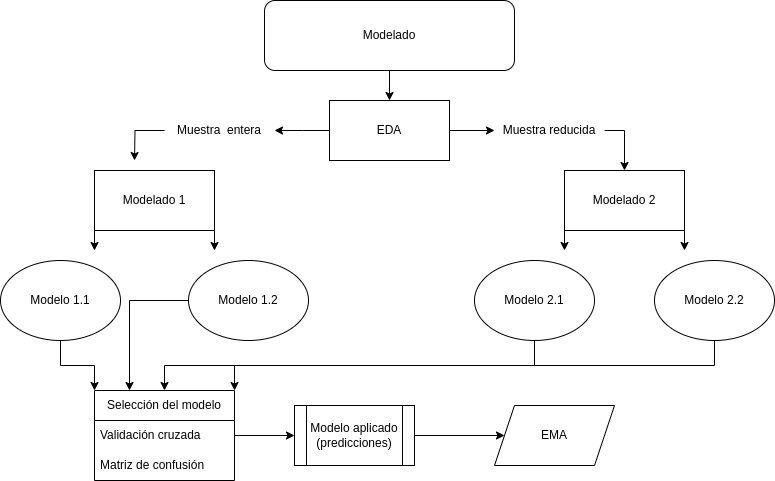

The diagram above was exported from draw.io. Its source (the exported page's mxGraphModel, read from the mxfile embedded in the PNG):
<mxGraphModel dx="820" dy="429" grid="1" gridSize="10" guides="1" tooltips="1" connect="1" arrows="1" fold="1" page="1" pageScale="1" pageWidth="827" pageHeight="1169" math="0" shadow="0">
  <root>
    <mxCell id="0" />
    <mxCell id="1" parent="0" />
    <mxCell id="HhwuEP4Uwm3CH9VPZxPr-25" style="edgeStyle=orthogonalEdgeStyle;rounded=0;orthogonalLoop=1;jettySize=auto;html=1;exitX=0.5;exitY=1;exitDx=0;exitDy=0;entryX=0.5;entryY=0;entryDx=0;entryDy=0;" parent="1" source="ZpGBJDUqC5GNQVEPb1LD-1" target="ZpGBJDUqC5GNQVEPb1LD-2" edge="1">
      <mxGeometry relative="1" as="geometry" />
    </mxCell>
    <mxCell id="ZpGBJDUqC5GNQVEPb1LD-1" value="Modelado" style="rounded=1;whiteSpace=wrap;html=1;" parent="1" vertex="1">
      <mxGeometry x="310" y="40" width="250" height="70" as="geometry" />
    </mxCell>
    <mxCell id="25a5C4nNvtbBR-R8CF3t-2" style="edgeStyle=orthogonalEdgeStyle;rounded=0;orthogonalLoop=1;jettySize=auto;html=1;exitX=0;exitY=0.5;exitDx=0;exitDy=0;" parent="1" source="ZpGBJDUqC5GNQVEPb1LD-2" edge="1">
      <mxGeometry relative="1" as="geometry">
        <mxPoint x="320" y="170" as="targetPoint" />
      </mxGeometry>
    </mxCell>
    <mxCell id="HhwuEP4Uwm3CH9VPZxPr-2" style="edgeStyle=orthogonalEdgeStyle;rounded=0;orthogonalLoop=1;jettySize=auto;html=1;exitX=1;exitY=0.5;exitDx=0;exitDy=0;" parent="1" source="ZpGBJDUqC5GNQVEPb1LD-2" target="HhwuEP4Uwm3CH9VPZxPr-1" edge="1">
      <mxGeometry relative="1" as="geometry" />
    </mxCell>
    <mxCell id="ZpGBJDUqC5GNQVEPb1LD-2" value="EDA" style="rounded=0;whiteSpace=wrap;html=1;" parent="1" vertex="1">
      <mxGeometry x="375" y="140" width="120" height="60" as="geometry" />
    </mxCell>
    <mxCell id="HhwuEP4Uwm3CH9VPZxPr-5" style="edgeStyle=orthogonalEdgeStyle;rounded=0;orthogonalLoop=1;jettySize=auto;html=1;exitX=0;exitY=1;exitDx=0;exitDy=0;" parent="1" source="ZpGBJDUqC5GNQVEPb1LD-3" edge="1">
      <mxGeometry relative="1" as="geometry">
        <mxPoint x="140" y="290" as="targetPoint" />
      </mxGeometry>
    </mxCell>
    <mxCell id="HhwuEP4Uwm3CH9VPZxPr-6" style="edgeStyle=orthogonalEdgeStyle;rounded=0;orthogonalLoop=1;jettySize=auto;html=1;exitX=1;exitY=1;exitDx=0;exitDy=0;" parent="1" source="ZpGBJDUqC5GNQVEPb1LD-3" edge="1">
      <mxGeometry relative="1" as="geometry">
        <mxPoint x="260" y="290" as="targetPoint" />
      </mxGeometry>
    </mxCell>
    <mxCell id="ZpGBJDUqC5GNQVEPb1LD-3" value="Modelado 1" style="rounded=0;whiteSpace=wrap;html=1;" parent="1" vertex="1">
      <mxGeometry x="140" y="210" width="120" height="60" as="geometry" />
    </mxCell>
    <mxCell id="HhwuEP4Uwm3CH9VPZxPr-7" style="edgeStyle=orthogonalEdgeStyle;rounded=0;orthogonalLoop=1;jettySize=auto;html=1;exitX=0;exitY=1;exitDx=0;exitDy=0;" parent="1" source="ZpGBJDUqC5GNQVEPb1LD-4" edge="1">
      <mxGeometry relative="1" as="geometry">
        <mxPoint x="610" y="290" as="targetPoint" />
      </mxGeometry>
    </mxCell>
    <mxCell id="HhwuEP4Uwm3CH9VPZxPr-8" style="edgeStyle=orthogonalEdgeStyle;rounded=0;orthogonalLoop=1;jettySize=auto;html=1;exitX=1;exitY=1;exitDx=0;exitDy=0;" parent="1" source="ZpGBJDUqC5GNQVEPb1LD-4" edge="1">
      <mxGeometry relative="1" as="geometry">
        <mxPoint x="730" y="290" as="targetPoint" />
      </mxGeometry>
    </mxCell>
    <mxCell id="ZpGBJDUqC5GNQVEPb1LD-4" value="Modelado 2" style="rounded=0;whiteSpace=wrap;html=1;" parent="1" vertex="1">
      <mxGeometry x="610" y="210" width="120" height="60" as="geometry" />
    </mxCell>
    <mxCell id="Ez8IhyN822QyKc6p0SU0-7" style="edgeStyle=orthogonalEdgeStyle;rounded=0;orthogonalLoop=1;jettySize=auto;html=1;entryX=0;entryY=0;entryDx=0;entryDy=0;" edge="1" parent="1" source="ZpGBJDUqC5GNQVEPb1LD-6" target="HhwuEP4Uwm3CH9VPZxPr-18">
      <mxGeometry relative="1" as="geometry" />
    </mxCell>
    <mxCell id="ZpGBJDUqC5GNQVEPb1LD-6" value="Modelo 1.1" style="ellipse;whiteSpace=wrap;html=1;" parent="1" vertex="1">
      <mxGeometry x="46" y="300" width="120" height="80" as="geometry" />
    </mxCell>
    <mxCell id="Ez8IhyN822QyKc6p0SU0-2" style="edgeStyle=orthogonalEdgeStyle;rounded=0;orthogonalLoop=1;jettySize=auto;html=1;exitX=0;exitY=0.5;exitDx=0;exitDy=0;entryX=0.25;entryY=0;entryDx=0;entryDy=0;" edge="1" parent="1" source="ZpGBJDUqC5GNQVEPb1LD-7" target="HhwuEP4Uwm3CH9VPZxPr-18">
      <mxGeometry relative="1" as="geometry" />
    </mxCell>
    <mxCell id="ZpGBJDUqC5GNQVEPb1LD-7" value="Modelo 1.2" style="ellipse;whiteSpace=wrap;html=1;" parent="1" vertex="1">
      <mxGeometry x="234" y="300" width="120" height="80" as="geometry" />
    </mxCell>
    <mxCell id="Ez8IhyN822QyKc6p0SU0-5" style="edgeStyle=orthogonalEdgeStyle;rounded=0;orthogonalLoop=1;jettySize=auto;html=1;exitX=0.5;exitY=1;exitDx=0;exitDy=0;entryX=0.5;entryY=0;entryDx=0;entryDy=0;" edge="1" parent="1" source="ZpGBJDUqC5GNQVEPb1LD-8" target="HhwuEP4Uwm3CH9VPZxPr-18">
      <mxGeometry relative="1" as="geometry" />
    </mxCell>
    <mxCell id="ZpGBJDUqC5GNQVEPb1LD-8" value="Modelo 2.1" style="ellipse;whiteSpace=wrap;html=1;" parent="1" vertex="1">
      <mxGeometry x="520" y="300" width="120" height="80" as="geometry" />
    </mxCell>
    <mxCell id="Ez8IhyN822QyKc6p0SU0-6" style="edgeStyle=orthogonalEdgeStyle;rounded=0;orthogonalLoop=1;jettySize=auto;html=1;exitX=0.5;exitY=1;exitDx=0;exitDy=0;entryX=1;entryY=0;entryDx=0;entryDy=0;" edge="1" parent="1" source="ZpGBJDUqC5GNQVEPb1LD-9" target="HhwuEP4Uwm3CH9VPZxPr-18">
      <mxGeometry relative="1" as="geometry" />
    </mxCell>
    <mxCell id="ZpGBJDUqC5GNQVEPb1LD-9" value="Modelo 2.2" style="ellipse;whiteSpace=wrap;html=1;" parent="1" vertex="1">
      <mxGeometry x="700" y="300" width="120" height="80" as="geometry" />
    </mxCell>
    <mxCell id="25a5C4nNvtbBR-R8CF3t-3" style="edgeStyle=orthogonalEdgeStyle;rounded=0;orthogonalLoop=1;jettySize=auto;html=1;exitX=0;exitY=0.5;exitDx=0;exitDy=0;" parent="1" source="25a5C4nNvtbBR-R8CF3t-1" edge="1">
      <mxGeometry relative="1" as="geometry">
        <mxPoint x="180" y="200" as="targetPoint" />
      </mxGeometry>
    </mxCell>
    <mxCell id="25a5C4nNvtbBR-R8CF3t-1" value="Muestra&amp;nbsp; entera" style="text;html=1;strokeColor=none;fillColor=none;align=center;verticalAlign=middle;whiteSpace=wrap;rounded=0;" parent="1" vertex="1">
      <mxGeometry x="210" y="155" width="110" height="30" as="geometry" />
    </mxCell>
    <mxCell id="HhwuEP4Uwm3CH9VPZxPr-3" style="edgeStyle=orthogonalEdgeStyle;rounded=0;orthogonalLoop=1;jettySize=auto;html=1;exitX=1;exitY=0.5;exitDx=0;exitDy=0;entryX=0.5;entryY=0;entryDx=0;entryDy=0;" parent="1" source="HhwuEP4Uwm3CH9VPZxPr-1" target="ZpGBJDUqC5GNQVEPb1LD-4" edge="1">
      <mxGeometry relative="1" as="geometry" />
    </mxCell>
    <mxCell id="HhwuEP4Uwm3CH9VPZxPr-1" value="Muestra reducida" style="text;html=1;strokeColor=none;fillColor=none;align=center;verticalAlign=middle;whiteSpace=wrap;rounded=0;" parent="1" vertex="1">
      <mxGeometry x="540" y="155" width="110" height="30" as="geometry" />
    </mxCell>
    <mxCell id="Ez8IhyN822QyKc6p0SU0-9" style="edgeStyle=orthogonalEdgeStyle;rounded=0;orthogonalLoop=1;jettySize=auto;html=1;exitX=1;exitY=0.5;exitDx=0;exitDy=0;" edge="1" parent="1" source="HhwuEP4Uwm3CH9VPZxPr-16" target="HhwuEP4Uwm3CH9VPZxPr-17">
      <mxGeometry relative="1" as="geometry" />
    </mxCell>
    <mxCell id="HhwuEP4Uwm3CH9VPZxPr-16" value="Modelo aplicado (predicciones)" style="shape=process;whiteSpace=wrap;html=1;backgroundOutline=1;" parent="1" vertex="1">
      <mxGeometry x="340" y="445" width="120" height="60" as="geometry" />
    </mxCell>
    <mxCell id="HhwuEP4Uwm3CH9VPZxPr-17" value="EMA" style="shape=parallelogram;perimeter=parallelogramPerimeter;whiteSpace=wrap;html=1;fixedSize=1;" parent="1" vertex="1">
      <mxGeometry x="540" y="445" width="120" height="60" as="geometry" />
    </mxCell>
    <mxCell id="HhwuEP4Uwm3CH9VPZxPr-18" value="Selección del modelo" style="swimlane;fontStyle=0;childLayout=stackLayout;horizontal=1;startSize=30;horizontalStack=0;resizeParent=1;resizeParentMax=0;resizeLast=0;collapsible=1;marginBottom=0;whiteSpace=wrap;html=1;" parent="1" vertex="1">
      <mxGeometry x="140" y="430" width="140" height="90" as="geometry" />
    </mxCell>
    <mxCell id="HhwuEP4Uwm3CH9VPZxPr-19" value="Validación cruzada" style="text;strokeColor=none;fillColor=none;align=left;verticalAlign=middle;spacingLeft=4;spacingRight=4;overflow=hidden;points=[[0,0.5],[1,0.5]];portConstraint=eastwest;rotatable=0;whiteSpace=wrap;html=1;" parent="HhwuEP4Uwm3CH9VPZxPr-18" vertex="1">
      <mxGeometry y="30" width="140" height="30" as="geometry" />
    </mxCell>
    <mxCell id="HhwuEP4Uwm3CH9VPZxPr-20" value="Matriz de confusión" style="text;strokeColor=none;fillColor=none;align=left;verticalAlign=middle;spacingLeft=4;spacingRight=4;overflow=hidden;points=[[0,0.5],[1,0.5]];portConstraint=eastwest;rotatable=0;whiteSpace=wrap;html=1;" parent="HhwuEP4Uwm3CH9VPZxPr-18" vertex="1">
      <mxGeometry y="60" width="140" height="30" as="geometry" />
    </mxCell>
    <mxCell id="Ez8IhyN822QyKc6p0SU0-8" style="edgeStyle=orthogonalEdgeStyle;rounded=0;orthogonalLoop=1;jettySize=auto;html=1;exitX=1;exitY=0.5;exitDx=0;exitDy=0;entryX=0;entryY=0.5;entryDx=0;entryDy=0;" edge="1" parent="1" source="HhwuEP4Uwm3CH9VPZxPr-19" target="HhwuEP4Uwm3CH9VPZxPr-16">
      <mxGeometry relative="1" as="geometry" />
    </mxCell>
  </root>
</mxGraphModel>